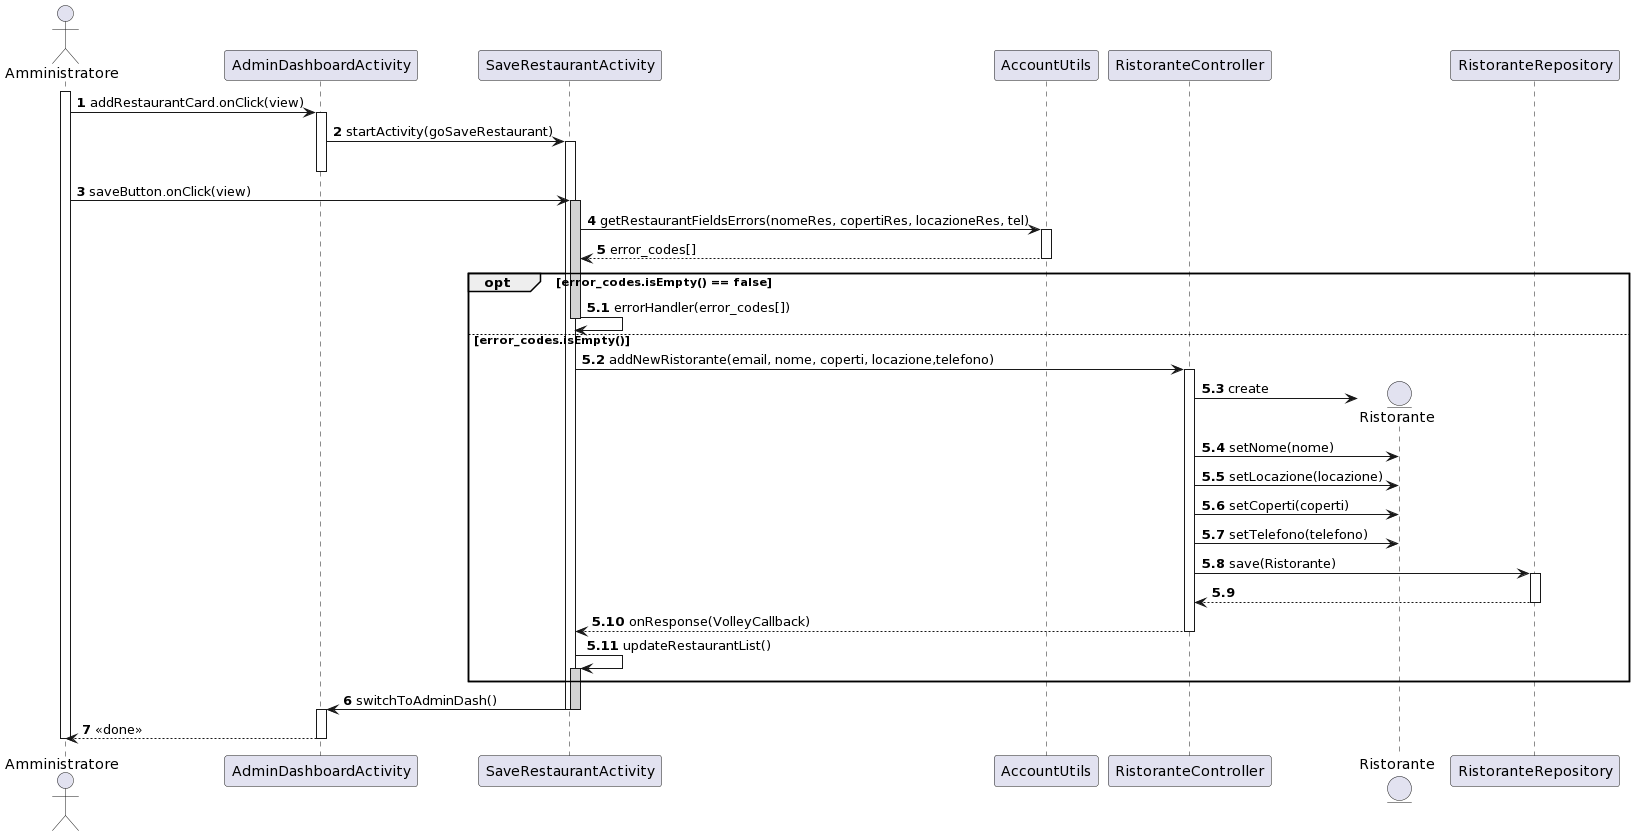

The diagram above was rendered by PlantUML. Its source (embedded in the PNG):
@startuml
actor Amministratore  as admin
activate admin

autonumber
admin -> AdminDashboardActivity : addRestaurantCard.onClick(view)
activate AdminDashboardActivity

AdminDashboardActivity -> SaveRestaurantActivity:  startActivity(goSaveRestaurant)
activate SaveRestaurantActivity
deactivate AdminDashboardActivity

admin -> SaveRestaurantActivity: saveButton.onClick(view)
activate SaveRestaurantActivity #LightGrey

SaveRestaurantActivity -> AccountUtils: getRestaurantFieldsErrors(nomeRes, copertiRes, locazioneRes, tel)
activate AccountUtils

AccountUtils --> SaveRestaurantActivity: error_codes[]
deactivate AccountUtils

opt error_codes.isEmpty() == false
autonumber 5.1
  SaveRestaurantActivity -> SaveRestaurantActivity: errorHandler(error_codes[])
  deactivate SaveRestaurantActivity
else error_codes.isEmpty()
   SaveRestaurantActivity->RistoranteController: addNewRistorante(email, nome, coperti, locazione,telefono)
   activate RistoranteController
   create entity Ristorante
   RistoranteController->Ristorante:create
   RistoranteController->Ristorante: setNome(nome)
   RistoranteController->Ristorante: setLocazione(locazione)
   RistoranteController->Ristorante: setCoperti(coperti)
   RistoranteController->Ristorante: setTelefono(telefono)

   RistoranteController -> RistoranteRepository: save(Ristorante)
   activate RistoranteRepository

   RistoranteRepository --> RistoranteController
   deactivate RistoranteRepository

   RistoranteController --> SaveRestaurantActivity: onResponse(VolleyCallback)

   deactivate RistoranteController 


   SaveRestaurantActivity -> SaveRestaurantActivity: updateRestaurantList()
   activate SaveRestaurantActivity #LightGrey

end opt

autonumber 6
SaveRestaurantActivity -> AdminDashboardActivity: switchToAdminDash()
deactivate SaveRestaurantActivity
deactivate SaveRestaurantActivity
activate AdminDashboardActivity
AdminDashboardActivity --> admin: <<done>>
deactivate AdminDashboardActivity

deactivate admin
@enduml